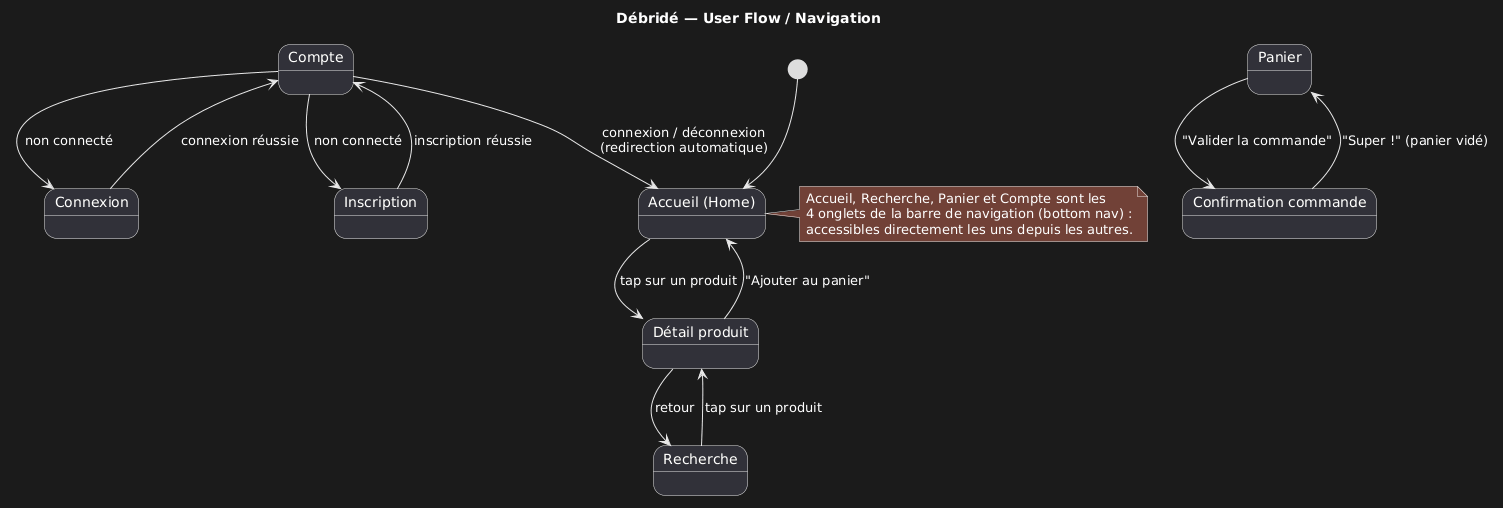

The diagram above was rendered by PlantUML. Its source (embedded in the PNG):
@startuml
title Débridé — User Flow / Navigation

[*] --> Home

state "Accueil (Home)" as Home
state "Recherche" as Search
state "Panier" as Cart
state "Compte" as Account
state "Détail produit" as Detail
state "Connexion" as Login
state "Inscription" as Register
state "Confirmation commande" as Confirm

note right of Home
  Accueil, Recherche, Panier et Compte sont les
  4 onglets de la barre de navigation (bottom nav) :
  accessibles directement les uns depuis les autres.
end note

Home --> Detail : tap sur un produit
Search --> Detail : tap sur un produit
Detail --> Home : "Ajouter au panier"
Detail --> Search : retour

Account --> Login : non connecté
Account --> Register : non connecté
Login --> Account : connexion réussie
Register --> Account : inscription réussie
Account --> Home : connexion / déconnexion\n(redirection automatique)

Cart --> Confirm : "Valider la commande"
Confirm --> Cart : "Super !" (panier vidé)
@enduml